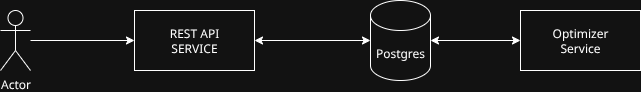

The diagram above was exported from draw.io. Its source (the exported page's mxGraphModel, read from the mxfile embedded in the PNG):
<mxGraphModel dx="1150" dy="610" grid="1" gridSize="10" guides="1" tooltips="1" connect="1" arrows="1" fold="1" page="1" pageScale="1" pageWidth="827" pageHeight="1169" math="0" shadow="0">
  <root>
    <mxCell id="0" />
    <mxCell id="1" parent="0" />
    <mxCell id="uHUCDN0zqfLsDnXLS24U-5" style="edgeStyle=orthogonalEdgeStyle;rounded=0;orthogonalLoop=1;jettySize=auto;html=1;entryX=0;entryY=0.5;entryDx=0;entryDy=0;" parent="1" source="uHUCDN0zqfLsDnXLS24U-1" target="uHUCDN0zqfLsDnXLS24U-3" edge="1">
      <mxGeometry relative="1" as="geometry" />
    </mxCell>
    <mxCell id="uHUCDN0zqfLsDnXLS24U-1" value="Actor" style="shape=umlActor;verticalLabelPosition=bottom;verticalAlign=top;html=1;outlineConnect=0;" parent="1" vertex="1">
      <mxGeometry x="160" y="240" width="30" height="60" as="geometry" />
    </mxCell>
    <mxCell id="uHUCDN0zqfLsDnXLS24U-3" value="REST API&lt;br&gt;SERVICE" style="rounded=0;whiteSpace=wrap;html=1;" parent="1" vertex="1">
      <mxGeometry x="294" y="240" width="120" height="60" as="geometry" />
    </mxCell>
    <mxCell id="uHUCDN0zqfLsDnXLS24U-4" value="Postgres" style="shape=cylinder3;whiteSpace=wrap;html=1;boundedLbl=1;backgroundOutline=1;size=15;" parent="1" vertex="1">
      <mxGeometry x="530" y="230" width="60" height="80" as="geometry" />
    </mxCell>
    <mxCell id="uHUCDN0zqfLsDnXLS24U-7" value="" style="endArrow=classic;startArrow=classic;html=1;rounded=0;entryX=0;entryY=0.5;entryDx=0;entryDy=0;entryPerimeter=0;exitX=1;exitY=0.5;exitDx=0;exitDy=0;" parent="1" source="uHUCDN0zqfLsDnXLS24U-3" target="uHUCDN0zqfLsDnXLS24U-4" edge="1">
      <mxGeometry width="50" height="50" relative="1" as="geometry">
        <mxPoint x="380" y="290" as="sourcePoint" />
        <mxPoint x="430" y="240" as="targetPoint" />
      </mxGeometry>
    </mxCell>
    <mxCell id="uHUCDN0zqfLsDnXLS24U-8" value="Optimizer&lt;br&gt;Service" style="rounded=0;whiteSpace=wrap;html=1;" parent="1" vertex="1">
      <mxGeometry x="680" y="240" width="120" height="60" as="geometry" />
    </mxCell>
    <mxCell id="uHUCDN0zqfLsDnXLS24U-9" value="" style="endArrow=classic;startArrow=classic;html=1;rounded=0;entryX=0;entryY=0.5;entryDx=0;entryDy=0;exitX=1;exitY=0.5;exitDx=0;exitDy=0;exitPerimeter=0;" parent="1" source="uHUCDN0zqfLsDnXLS24U-4" target="uHUCDN0zqfLsDnXLS24U-8" edge="1">
      <mxGeometry width="50" height="50" relative="1" as="geometry">
        <mxPoint x="490" y="340" as="sourcePoint" />
        <mxPoint x="606" y="340" as="targetPoint" />
      </mxGeometry>
    </mxCell>
  </root>
</mxGraphModel>